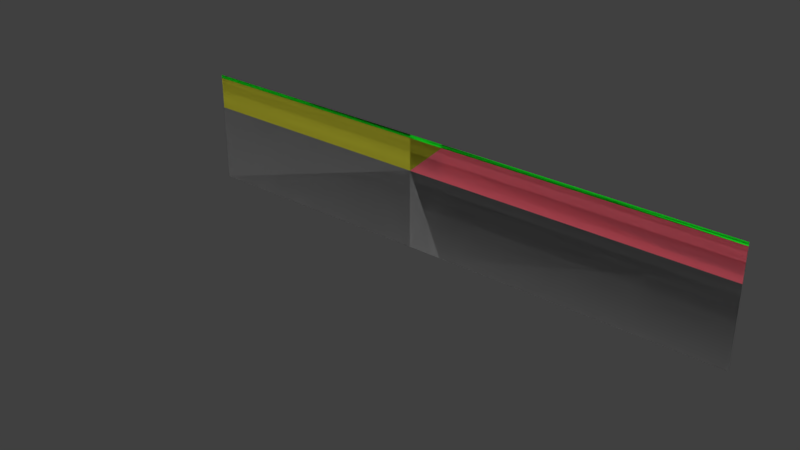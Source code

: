 # Source: s1l1.blend  (saved by Blender 2.79.0; exported with 4.5.12 LTS)
import bpy
from mathutils import Matrix  # noqa: F401  (used for matrix-valued properties, if any)

bpy.ops.wm.read_factory_settings(use_empty=True)
scene = bpy.context.scene
scene.name = 'Scene'

# ---- collections
col_collection_1 = bpy.data.collections.new('Collection 1'); scene.collection.children.link(col_collection_1)

# ---- materials (node trees are filled in below, after node groups)
mat_bedrock = bpy.data.materials.new('Bedrock')
mat_bedrock.alpha_threshold = 0.0
mat_bedrock.use_transparent_shadow = False
mat_bedrock.diffuse_color = (0.1679, 0.1679, 0.1679, 1.0)
mat_bedrock.roughness = 0.5
mat_clay = bpy.data.materials.new('Clay')
mat_clay.alpha_threshold = 0.0
mat_clay.use_transparent_shadow = False
mat_clay.diffuse_color = (0.8, 0.1558, 0.204, 1.0)
mat_clay.roughness = 0.5
mat_grass = bpy.data.materials.new('Grass')
mat_grass.alpha_threshold = 0.0
mat_grass.use_transparent_shadow = False
mat_grass.diffuse_color = (0.01086, 0.8, 0.02143, 1.0)
mat_grass.roughness = 0.5
mat_sand = bpy.data.materials.new('Sand')
mat_sand.alpha_threshold = 0.0
mat_sand.use_transparent_shadow = False
mat_sand.diffuse_color = (0.3505, 0.3349, 0.02328, 1.0)
mat_sand.roughness = 0.5
mat_salt_clay_stone = bpy.data.materials.new('Salt_clay_stone')
mat_salt_clay_stone.alpha_threshold = 0.0
mat_salt_clay_stone.use_transparent_shadow = False
mat_salt_clay_stone.diffuse_color = (0.8, 0.1777, 0.01943, 1.0)
mat_salt_clay_stone.roughness = 0.5
mat_sandstone = bpy.data.materials.new('Sandstone')
mat_sandstone.alpha_threshold = 0.0
mat_sandstone.use_transparent_shadow = False
mat_sandstone.diffuse_color = (0.8, 0.6114, 0.2782, 1.0)
mat_sandstone.roughness = 0.5

# ---- material node trees

# ---- world
world_world = bpy.data.worlds.new('World'); scene.world = world_world
world_world.color = (0.05088, 0.05088, 0.05088)
world_world.use_sun_shadow = False
world_world.sun_shadow_jitter_overblur = 0.0
world_world.cycles.sampling_method = 'MANUAL'

# ---- meshes
me_plane_003 = bpy.data.meshes.new('Plane.003')
me_plane_003.from_pydata([(-30.0, -16.0, -1.132e-06), (50.0, -16.0, -1.132e-06), (10.0, -16.0, -1.132e-06), (5.0, -16.0, -1.132e-06), (50.0, -5.0, -3.02e-07), (-30.0, -5.0, -3.02e-07), (10.0, -5.0, -3.02e-07), (5.0, -5.0, -3.02e-07)], [], [(7, 5, 0), (1, 4, 6), (1, 6, 2), (7, 3, 2), (0, 3, 7), (2, 6, 7)])
_uv = me_plane_003.uv_layers.new(name='UVMap')
_uv.uv.foreach_set('vector', [5.0, -5.0, -30.0, -5.0, -30.0, -16.0, 50.0, -16.0, 50.0, -5.0, 10.0, -5.0, 50.0, -16.0, 10.0, -5.0, 10.0, -16.0, 5.0, -5.0, 5.0, -16.0, 10.0, -16.0, -30.0, -16.0, 5.0, -16.0, 5.0, -5.0, 10.0, -16.0, 10.0, -5.0, 5.0, -5.0])
me_plane_003.materials.append(mat_bedrock)
me_plane_003.use_remesh_preserve_volume = False
me_plane_003.use_remesh_preserve_attributes = False
me_plane_003.use_mirror_vertex_groups = False
me_plane_003.update()
me_plane_002 = bpy.data.meshes.new('Plane.002')
me_plane_002.from_pydata([(50.0, -0.5, 3.775e-08), (10.0, -0.5, 3.775e-08), (50.0, -5.0, -3.02e-07), (10.0, -5.0, -3.02e-07), (5.0, -5.0, -3.02e-07)], [], [(4, 3, 1), (2, 0, 1), (2, 1, 3)])
_uv = me_plane_002.uv_layers.new(name='UVMap')
_uv.uv.foreach_set('vector', [5.0, -5.0, 10.0, -5.0, 10.0, -0.5, 50.0, -5.0, 50.0, -0.5, 10.0, -0.5, 50.0, -5.0, 10.0, -0.5, 10.0, -5.0])
me_plane_002.materials.append(mat_clay)
me_plane_002.use_remesh_preserve_volume = False
me_plane_002.use_remesh_preserve_attributes = False
me_plane_002.use_mirror_vertex_groups = False
me_plane_002.update()
me_plane_001 = bpy.data.meshes.new('Plane.001')
me_plane_001.from_pydata([(-30.0, -0.5, 3.775e-08), (-30.0, -3.109e-15, -7.55e-08), (50.0, 4.219e-15, -7.55e-08), (50.0, -0.5, 3.775e-08), (10.0, -3.206e-15, -7.55e-08), (10.0, -0.5, 3.775e-08), (5.0, 1.11e-15, -7.55e-08), (5.0, -0.5, 3.775e-08)], [], [(3, 2, 4), (7, 5, 4), (4, 6, 7), (6, 1, 7), (1, 0, 7), (5, 3, 4)])
_uv = me_plane_001.uv_layers.new(name='UVMap')
_uv.uv.foreach_set('vector', [50.0, -0.5, 50.0, -4.371e-06, 10.0, -8.742e-07, 5.0, -0.5, 10.0, -0.5, 10.0, -8.742e-07, 10.0, -8.742e-07, 5.0, -4.371e-07, 5.0, -0.5, 5.0, -4.371e-07, -30.0, 2.623e-06, 5.0, -0.5, -30.0, 2.623e-06, -30.0, -0.5, 5.0, -0.5, 10.0, -0.5, 50.0, -0.5, 10.0, -8.742e-07])
me_plane_001.materials.append(mat_grass)
me_plane_001.use_remesh_preserve_volume = False
me_plane_001.use_remesh_preserve_attributes = False
me_plane_001.use_mirror_vertex_groups = False
me_plane_001.update()
me_plane_000 = bpy.data.meshes.new('Plane.000')
me_plane_000.from_pydata([(-30.0, -0.5, 3.775e-08), (10.0, -0.5, 3.775e-08), (5.0, -0.5, 3.775e-08), (-30.0, -5.0, -3.02e-07), (5.0, -5.0, -3.02e-07)], [], [(4, 1, 2), (2, 0, 3), (2, 3, 4)])
_uv = me_plane_000.uv_layers.new(name='UVMap')
_uv.uv.foreach_set('vector', [5.0, -5.0, 10.0, -0.5, 5.0, -0.5, 5.0, -0.5, -30.0, -0.5, -30.0, -5.0, 5.0, -0.5, -30.0, -5.0, 5.0, -5.0])
me_plane_000.materials.append(mat_sand)
me_plane_000.use_remesh_preserve_volume = False
me_plane_000.use_remesh_preserve_attributes = False
me_plane_000.use_mirror_vertex_groups = False
me_plane_000.update()
me_plane_010 = bpy.data.meshes.new('Plane.010')
me_plane_010.from_pydata([(-30.0, -0.5, 3.775e-08), (-30.0, -3.109e-15, -7.55e-08), (50.0, 4.219e-15, -7.55e-08), (50.0, -0.5, 3.775e-08), (-30.0, -16.0, -1.132e-06), (50.0, -16.0, -1.132e-06), (10.0, -3.206e-15, -7.55e-08), (10.0, -0.5, 3.775e-08), (10.0, -16.0, -1.132e-06), (5.0, 1.11e-15, -7.55e-08), (5.0, -0.5, 3.775e-08), (5.0, -16.0, -1.132e-06), (50.0, -5.0, -3.02e-07), (-30.0, -5.0, -3.02e-07), (10.0, -5.0, -3.02e-07), (5.0, -5.0, -3.02e-07)], [], [(6, 7, 3, 2), (7, 14, 12, 3), (0, 10, 9, 1), (12, 14, 8, 5), (14, 7, 15), (6, 9, 10, 7), (4, 11, 15, 13), (7, 10, 15), (0, 13, 15, 10), (14, 15, 11, 8)])
me_plane_010.polygons.foreach_set('material_index', [1, 3, 1, 0, 3, 1, 0, 2, 2, 0])
_uv = me_plane_010.uv_layers.new(name='UVMap')
_uv.uv.foreach_set('vector', [27.25, 3.0, 27.25, -1.0, 31.0, -1.0, 31.0, 5.0, 27.25, -11.0, 31.0, -11.0, 31.0, -1.0, 27.25, -1.0, 7.5, -2.0, 7.5, -6.557e-07, 0.0, 0.0, 0.0, 0.0, 31.0, -11.0, 27.25, -11.0, 27.25, -16.0, 31.0, -16.0, 3.75, -2.75, 27.25, 3.0, 7.5, -5.5, 0.0, 0.0, 7.5, -6.557e-07, 27.25, -1.0, 27.25, 3.0, 7.5, -16.0, 7.5, -5.5, 3.75, -2.75, 3.75, -8.0, 27.25, 3.0, 27.25, -1.0, 7.5, -6.557e-07, 3.75, -8.0, 3.75, -2.75, 7.5, -6.557e-07, 7.5, -2.0, 3.75, -2.75, 7.5, -5.5, 27.25, -16.0, 27.25, -11.0])
me_plane_010.materials.append(mat_bedrock)
me_plane_010.materials.append(mat_grass)
me_plane_010.materials.append(mat_sand)
me_plane_010.materials.append(mat_clay)
me_plane_010.materials.append(mat_salt_clay_stone)
me_plane_010.materials.append(mat_sandstone)
me_plane_010.use_remesh_preserve_volume = False
me_plane_010.use_remesh_preserve_attributes = False
me_plane_010.use_mirror_vertex_groups = False
me_plane_010.update()

# ---- objects
ob_separated = bpy.data.objects.new('Separated', None)
ob_bedrock = bpy.data.objects.new('Bedrock', me_plane_003)
ob_clay = bpy.data.objects.new('Clay', me_plane_002)
ob_grass = bpy.data.objects.new('Grass', me_plane_001)
ob_sand = bpy.data.objects.new('Sand', me_plane_000)
ob_all = bpy.data.objects.new('All', me_plane_010)

# ---- transforms, parenting, visibility, modifiers, constraints
ob_separated.location = (0.0, 0.0, 0.0)
ob_separated.empty_image_offset = (0.0, 0.0)
ob_separated.lineart.crease_threshold = 0.0
ob_bedrock.parent = ob_separated
ob_bedrock.location = (0.0, 0.0, 0.0)
ob_bedrock.rotation_euler = (1.571, 2.22e-16, 2.22e-16)
ob_bedrock.lineart.crease_threshold = 0.0
ob_clay.parent = ob_separated
ob_clay.location = (0.0, 0.0, 0.0)
ob_clay.rotation_euler = (1.571, 2.22e-16, 2.22e-16)
ob_clay.lineart.crease_threshold = 0.0
ob_grass.parent = ob_separated
ob_grass.location = (0.0, 0.0, 0.0)
ob_grass.rotation_euler = (1.571, 2.22e-16, 2.22e-16)
ob_grass.lineart.crease_threshold = 0.0
ob_sand.parent = ob_separated
ob_sand.location = (0.0, 0.0, 0.0)
ob_sand.rotation_euler = (1.571, 2.22e-16, 2.22e-16)
ob_sand.lineart.crease_threshold = 0.0
ob_all.location = (0.0, 0.0, 0.0)
ob_all.rotation_euler = (1.571, 2.22e-16, 2.22e-16)
ob_all.hide_viewport = True
ob_all.lineart.crease_threshold = 0.0

# ---- collection membership
col_collection_1.objects.link(ob_separated)
col_collection_1.objects.link(ob_bedrock)
col_collection_1.objects.link(ob_clay)
col_collection_1.objects.link(ob_grass)
col_collection_1.objects.link(ob_sand)
col_collection_1.objects.link(ob_all)

# ---- scene / render settings (as saved in the file)
scene.frame_start = 1; scene.frame_end = 250; scene.frame_set(1)
scene.render.engine = 'BLENDER_EEVEE_NEXT'
scene.render.resolution_percentage = 50
scene.render.dither_intensity = 0.0
scene.render.use_persistent_data = True
scene.cycles.feature_set = 'EXPERIMENTAL'
scene.cycles.use_denoising = False
scene.cycles.samples = 64
scene.cycles.sampling_pattern = 'TABULATED_SOBOL'
scene.cycles.light_sampling_threshold = 0.0
scene.cycles.use_adaptive_sampling = False
scene.cycles.use_light_tree = False
scene.cycles.blur_glossy = 0.0
scene.cycles.sample_clamp_indirect = 0.0
scene.view_settings.view_transform = 'Standard'
bpy.context.view_layer.update()

# ---- added for rendering (the .blend has no active camera and no usable light): camera, sun
cam_auto = bpy.data.cameras.new('AutoCamera')
cam_auto.lens = 50.0
cam_auto.sensor_width = 36.0
cam_auto.clip_end = 1349.97
ob_auto_camera = bpy.data.objects.new('AutoCamera', cam_auto)
scene.collection.objects.link(ob_auto_camera)
ob_auto_camera.location = (86.9217, -100.306, 53.5374)
ob_auto_camera.rotation_euler = (1.09748, -7.21219e-08, 0.694738)
scene.camera = ob_auto_camera
light_auto_sun = bpy.data.lights.new('AutoSun', 'SUN')
light_auto_sun.energy = 3.0
light_auto_sun.angle = 0.0523599
ob_auto_sun = bpy.data.objects.new('AutoSun', light_auto_sun)
scene.collection.objects.link(ob_auto_sun)
ob_auto_sun.rotation_euler = (0.872665, 0.174533, 0.523599)
bpy.context.view_layer.update()

